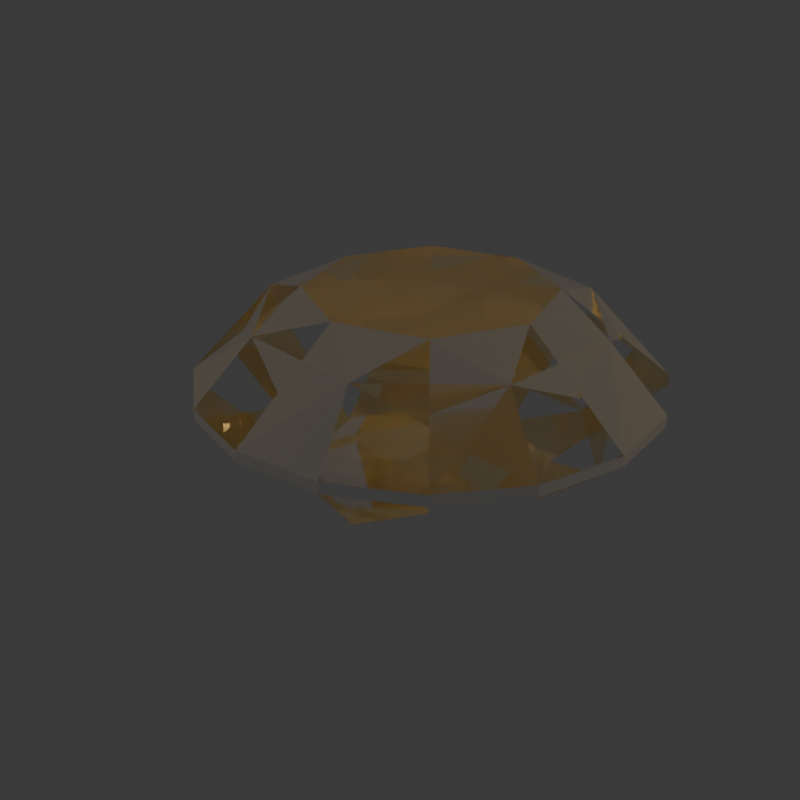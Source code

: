 # Source: gem_template_round.blend  (saved by Blender 4.4.32; exported with 4.5.12 LTS)
import bpy
from mathutils import Matrix  # noqa: F401  (used for matrix-valued properties, if any)

bpy.ops.wm.read_factory_settings(use_empty=True)
scene = bpy.context.scene
scene.name = 'Scene'

# ---- collections
col_collection = bpy.data.collections.new('Collection'); scene.collection.children.link(col_collection)

# ---- materials (node trees are filled in below, after node groups)
mat_gem_citrine = bpy.data.materials.new('Gem_citrine')

# ---- material node trees
mat_gem_citrine.use_nodes = True; mat_gem_citrine.node_tree.nodes.clear()
_N = mat_gem_citrine.node_tree.nodes; _L = mat_gem_citrine.node_tree.links
n0 = _N.new('ShaderNodeBsdfPrincipled'); n0.name = 'Principled BSDF'; n0.location = (0, 0)
n0.inputs[0].default_value = (0.9, 0.6, 0.2, 1.0)
n0.inputs[2].default_value = 0.0
n0.inputs[3].default_value = 2.4
n0.inputs[18].default_value = 0.95
n1 = _N.new('ShaderNodeOutputMaterial'); n1.name = 'Material Output'; n1.location = (300, 0)
_L.new(n0.outputs[0], n1.inputs[0])
n1.is_active_output = True

# ---- world
world_world = bpy.data.worlds.new('World'); scene.world = world_world
world_world.use_nodes = True; world_world.node_tree.nodes.clear()
_N = world_world.node_tree.nodes; _L = world_world.node_tree.links
n0 = _N.new('ShaderNodeOutputWorld'); n0.name = 'World Output'; n0.location = (300, 300)
n1 = _N.new('ShaderNodeBackground'); n1.name = 'Background'; n1.location = (10, 300)
n1.inputs[0].default_value = (0.05088, 0.05088, 0.05088, 1.0)
_L.new(n1.outputs[0], n0.inputs[0])
n0.is_active_output = True
world_world.color = (0.05088, 0.05088, 0.05088)
world_world.sun_shadow_jitter_overblur = 0.0

# ---- cameras
cam_camera = bpy.data.cameras.new('Camera')
cam_camera.clip_end = 100.0
cam_camera.ortho_scale = 7.314

# ---- lights
light_keylight = bpy.data.lights.new('KeyLight', 'POINT')
light_keylight.energy = 800.0
light_filllight = bpy.data.lights.new('FillLight', 'POINT')
light_filllight.energy = 400.0
light_light = bpy.data.lights.new('Light', 'POINT')
light_light.energy = 1000.0
light_light.shadow_soft_size = 0.1

# ---- meshes
me_roundcutgem_001 = bpy.data.meshes.new('RoundCutGem.001')
me_roundcutgem_001.from_pydata([(0.53, 0.0, 0.4), (0.3748, 0.3748, 0.4), (3.245e-17, 0.53, 0.4), (-0.3748, 0.3748, 0.4), (-0.53, 6.491e-17, 0.4), (-0.3748, -0.3748, 0.4), (-9.736e-17, -0.53, 0.4), (0.3748, -0.3748, 0.4), (0.6929, 0.287, 0.2975), (0.287, 0.6929, 0.2975), (-0.287, 0.6929, 0.2975), (-0.6929, 0.287, 0.2975), (-0.6929, -0.287, 0.2975), (-0.287, -0.6929, 0.2975), (0.287, -0.6929, 0.2975), (0.6929, -0.287, 0.2975), (1.0, 0.0, 0.025), (0.9239, 0.3827, 0.025), (0.7071, 0.7071, 0.025), (0.3827, 0.9239, 0.025), (6.123e-17, 1.0, 0.025), (-0.3827, 0.9239, 0.025), (-0.7071, 0.7071, 0.025), (-0.9239, 0.3827, 0.025), (-1.0, 1.225e-16, 0.025), (-0.9239, -0.3827, 0.025), (-0.7071, -0.7071, 0.025), (-0.3827, -0.9239, 0.025), (-1.837e-16, -1.0, 0.025), (0.3827, -0.9239, 0.025), (0.7071, -0.7071, 0.025), (0.9239, -0.3827, 0.025), (1.0, 0.0, -0.025), (0.9239, 0.3827, -0.025), (0.7071, 0.7071, -0.025), (0.3827, 0.9239, -0.025), (6.123e-17, 1.0, -0.025), (-0.3827, 0.9239, -0.025), (-0.7071, 0.7071, -0.025), (-0.9239, 0.3827, -0.025), (-1.0, 1.225e-16, -0.025), (-0.9239, -0.3827, -0.025), (-0.7071, -0.7071, -0.025), (-0.3827, -0.9239, -0.025), (-1.837e-16, -1.0, -0.025), (0.3827, -0.9239, -0.025), (0.7071, -0.7071, -0.025), (0.9239, -0.3827, -0.025), (0.6929, 0.287, -0.2975), (0.287, 0.6929, -0.2975), (-0.287, 0.6929, -0.2975), (-0.6929, 0.287, -0.2975), (-0.6929, -0.287, -0.2975), (-0.287, -0.6929, -0.2975), (0.287, -0.6929, -0.2975), (0.6929, -0.287, -0.2975), (0.53, 0.0, -0.4), (0.3748, 0.3748, -0.4), (3.245e-17, 0.53, -0.4), (-0.3748, 0.3748, -0.4), (-0.53, 6.491e-17, -0.4), (-0.3748, -0.3748, -0.4), (-9.736e-17, -0.53, -0.4), (0.3748, -0.3748, -0.4)], [], [(0, 1, 2, 3, 4, 5, 6, 7), (0, 1, 8), (0, 8, 16), (8, 17, 16), (8, 17, 15), (1, 2, 9), (1, 9, 18), (9, 19, 18), (9, 19, 8), (2, 3, 10), (2, 10, 20), (10, 21, 20), (10, 21, 9), (3, 4, 11), (3, 11, 22), (11, 23, 22), (11, 23, 10), (4, 5, 12), (4, 12, 24), (12, 25, 24), (12, 25, 11), (5, 6, 13), (5, 13, 26), (13, 27, 26), (13, 27, 12), (6, 7, 14), (6, 14, 28), (14, 29, 28), (14, 29, 13), (7, 0, 15), (7, 15, 30), (15, 31, 30), (15, 31, 14), (16, 17, 33, 32), (17, 18, 34, 33), (18, 19, 35, 34), (19, 20, 36, 35), (20, 21, 37, 36), (21, 22, 38, 37), (22, 23, 39, 38), (23, 24, 40, 39), (24, 25, 41, 40), (25, 26, 42, 41), (26, 27, 43, 42), (27, 28, 44, 43), (28, 29, 45, 44), (29, 30, 46, 45), (30, 31, 47, 46), (31, 16, 32, 47), (57, 56, 48), (48, 56, 32), (33, 48, 32), (33, 48, 55), (58, 57, 49), (49, 57, 34), (35, 49, 34), (35, 49, 48), (59, 58, 50), (50, 58, 36), (37, 50, 36), (37, 50, 49), (60, 59, 51), (51, 59, 38), (39, 51, 38), (39, 51, 50), (61, 60, 52), (52, 60, 40), (41, 52, 40), (41, 52, 51), (62, 61, 53), (53, 61, 42), (43, 53, 42), (43, 53, 52), (63, 62, 54), (54, 62, 44), (45, 54, 44), (45, 54, 53), (56, 63, 55), (55, 63, 46), (47, 55, 46), (47, 55, 54), (63, 62, 61, 60, 59, 58, 57, 56)])
me_roundcutgem_001.materials.append(mat_gem_citrine)
me_roundcutgem_001.update()

# ---- objects
ob_keylight = bpy.data.objects.new('KeyLight', light_keylight)
ob_filllight = bpy.data.objects.new('FillLight', light_filllight)
ob_roundcutgem = bpy.data.objects.new('RoundCutGem', me_roundcutgem_001)
ob_light = bpy.data.objects.new('Light', light_light)
ob_camera = bpy.data.objects.new('Camera', cam_camera)

# ---- transforms, parenting, visibility, modifiers, constraints
ob_keylight.location = (-3.0, -3.0, 3.0)
ob_filllight.location = (3.0, 2.0, 2.0)
ob_roundcutgem.location = (0.0, 0.0, 0.0)
ob_light.location = (5.0, 5.0, 5.0)
ob_light.rotation_euler = (0.6503, 0.05522, 1.866)
ob_light.lock_rotations_4d = False
ob_light.empty_display_type = 'ARROWS'
ob_light.color = (0.0, 0.0, 0.0, 0.0)
ob_light.lineart.crease_threshold = 0.0
ob_camera.location = (3.0, -3.0, 2.0)
ob_camera.rotation_euler = (1.109, 0.0, 0.8149)
ob_camera.lock_rotations_4d = False
ob_camera.empty_display_type = 'ARROWS'
ob_camera.color = (0.0, 0.0, 0.0, 0.0)
ob_camera.display_type = 'WIRE'
ob_camera.lineart.crease_threshold = 0.0
_c = ob_camera.constraints.new('TRACK_TO'); _c.name = 'Track To'

# ---- collection membership
scene.collection.objects.link(ob_keylight)
scene.collection.objects.link(ob_filllight)
scene.collection.objects.link(ob_roundcutgem)
col_collection.objects.link(ob_light)
col_collection.objects.link(ob_camera)

# ---- scene / render settings (as saved in the file)
scene.camera = ob_camera
scene.frame_start = 1; scene.frame_end = 250; scene.frame_set(1)
scene.render.engine = 'BLENDER_EEVEE_NEXT'
scene.render.resolution_x = 1024
scene.render.resolution_y = 1024
scene.render.film_transparent = True
bpy.context.view_layer.update()
